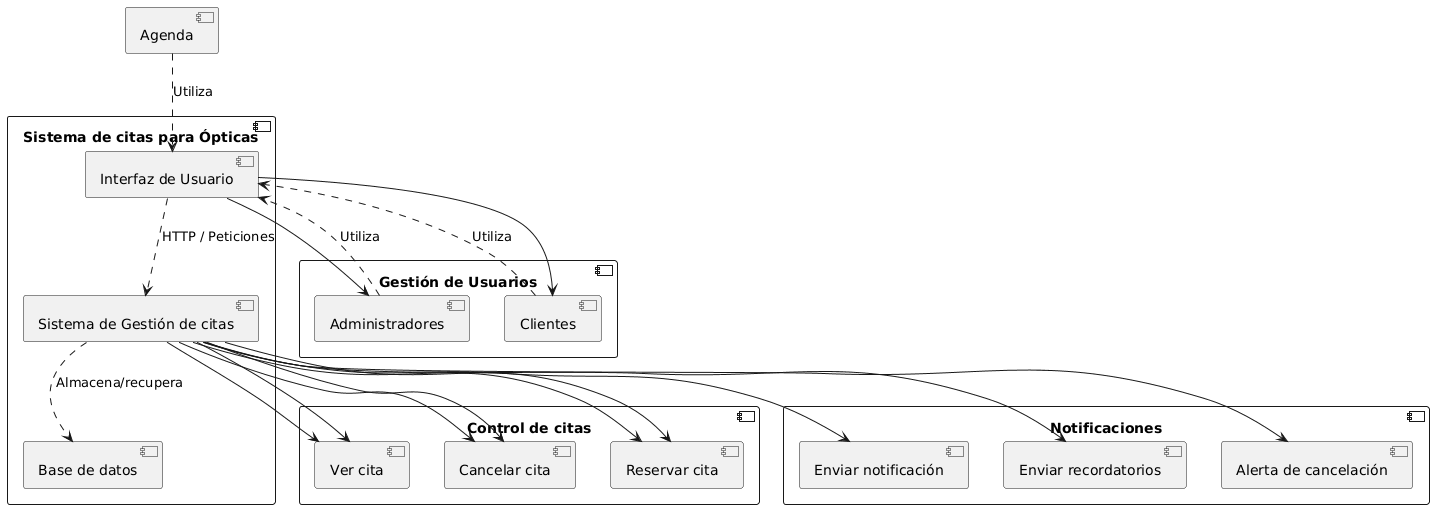

The diagram above was rendered by PlantUML. Its source (embedded in the PNG):
@startuml
component "Sistema de citas para Ópticas" {
  [Interfaz de Usuario] as UI
  [Sistema de Gestión de citas] as Manager
  [Base de datos] as DB
}

component "Control de citas" {
    [Reservar cita]
    [Ver cita]
    [Cancelar cita]
    Manager --> [Reservar cita]
    Manager --> [Ver cita]
    Manager --> [Cancelar cita]
}

component "Gestión de Usuarios" {
    [Clientes]
    [Administradores]
    UI --> [Clientes]
    UI --> [Administradores]
}
component "Agenda" {
    [Reservar cita]
    [Ver cita]
    [Cancelar cita]
    Manager --> [Reservar cita]
    Manager --> [Ver cita]
    Manager --> [Cancelar cita]
}

component "Notificaciones" {
    [Enviar notificación]
    [Enviar recordatorios]
    [Alerta de cancelación]
    Manager --> [Enviar notificación]
    Manager --> [Enviar recordatorios]
    Manager --> [Alerta de cancelación]
}


[Clientes] ..> UI: Utiliza
[Administradores] ..> UI: Utiliza
[Agenda] ..> UI: Utiliza
UI ..> Manager : HTTP / Peticiones
Manager ..> DB : Almacena/recupera
@enduml